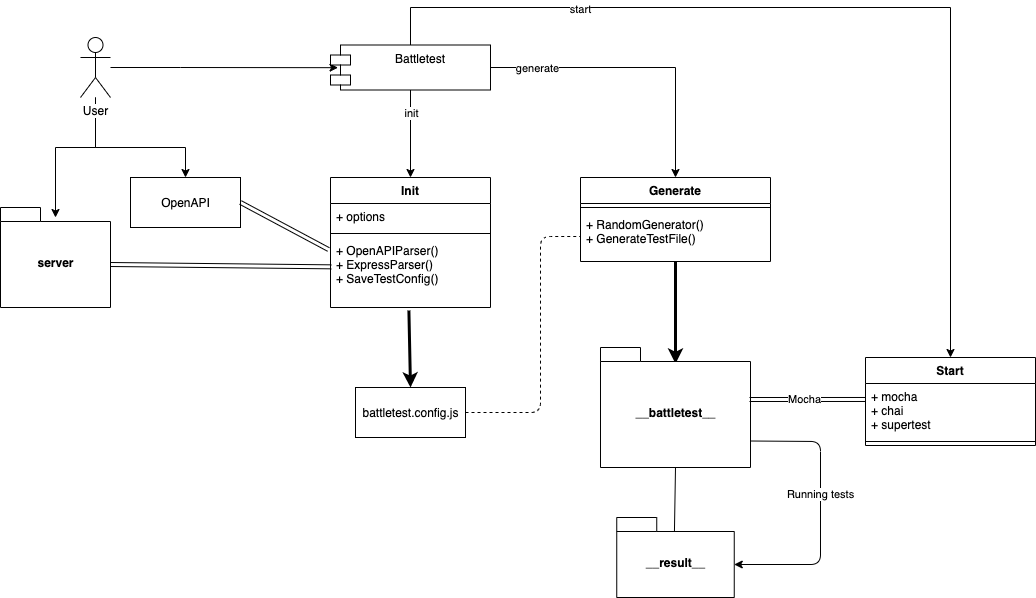

The diagram above was exported from draw.io. Its source (the exported page's mxGraphModel, read from the mxfile embedded in the PNG):
<mxGraphModel dx="1140" dy="640" grid="1" gridSize="10" guides="1" tooltips="1" connect="1" arrows="1" fold="1" page="1" pageScale="1" pageWidth="827" pageHeight="1169" math="0" shadow="0">
  <root>
    <mxCell id="WIyWlLk6GJQsqaUBKTNV-0" />
    <mxCell id="WIyWlLk6GJQsqaUBKTNV-1" parent="WIyWlLk6GJQsqaUBKTNV-0" />
    <mxCell id="Ru01vAVTy392_Mger1W5-6" value="" style="edgeStyle=orthogonalEdgeStyle;rounded=0;orthogonalLoop=1;jettySize=auto;html=1;entryX=0.5;entryY=0.1;entryDx=0;entryDy=0;entryPerimeter=0;" edge="1" parent="WIyWlLk6GJQsqaUBKTNV-1" source="Ru01vAVTy392_Mger1W5-1" target="Ru01vAVTy392_Mger1W5-4">
      <mxGeometry relative="1" as="geometry">
        <mxPoint x="115" y="200" as="targetPoint" />
        <Array as="points">
          <mxPoint x="115" y="170" />
          <mxPoint x="75" y="170" />
        </Array>
      </mxGeometry>
    </mxCell>
    <mxCell id="Ru01vAVTy392_Mger1W5-8" style="edgeStyle=orthogonalEdgeStyle;rounded=0;orthogonalLoop=1;jettySize=auto;html=1;entryX=0.047;entryY=0.504;entryDx=0;entryDy=0;entryPerimeter=0;" edge="1" parent="WIyWlLk6GJQsqaUBKTNV-1" source="Ru01vAVTy392_Mger1W5-1" target="Ru01vAVTy392_Mger1W5-7">
      <mxGeometry relative="1" as="geometry">
        <mxPoint x="250" y="80" as="targetPoint" />
        <Array as="points">
          <mxPoint x="200" y="90" />
          <mxPoint x="200" y="90" />
        </Array>
      </mxGeometry>
    </mxCell>
    <mxCell id="Ru01vAVTy392_Mger1W5-49" style="edgeStyle=orthogonalEdgeStyle;rounded=0;orthogonalLoop=1;jettySize=auto;html=1;strokeWidth=1;" edge="1" parent="WIyWlLk6GJQsqaUBKTNV-1" source="Ru01vAVTy392_Mger1W5-1" target="Ru01vAVTy392_Mger1W5-48">
      <mxGeometry relative="1" as="geometry">
        <Array as="points">
          <mxPoint x="115" y="170" />
          <mxPoint x="205" y="170" />
        </Array>
      </mxGeometry>
    </mxCell>
    <mxCell id="Ru01vAVTy392_Mger1W5-1" value="User" style="shape=umlActor;verticalLabelPosition=bottom;labelBackgroundColor=#ffffff;verticalAlign=top;html=1;outlineConnect=0;" vertex="1" parent="WIyWlLk6GJQsqaUBKTNV-1">
      <mxGeometry x="100" y="60" width="30" height="60" as="geometry" />
    </mxCell>
    <mxCell id="Ru01vAVTy392_Mger1W5-4" value="server" style="shape=folder;fontStyle=1;spacingTop=10;tabWidth=40;tabHeight=14;tabPosition=left;html=1;" vertex="1" parent="WIyWlLk6GJQsqaUBKTNV-1">
      <mxGeometry x="20" y="230" width="110" height="100" as="geometry" />
    </mxCell>
    <mxCell id="Ru01vAVTy392_Mger1W5-20" value="" style="edgeStyle=orthogonalEdgeStyle;rounded=0;orthogonalLoop=1;jettySize=auto;html=1;entryX=0.5;entryY=0;entryDx=0;entryDy=0;exitX=0.5;exitY=1;exitDx=0;exitDy=0;" edge="1" parent="WIyWlLk6GJQsqaUBKTNV-1" source="Ru01vAVTy392_Mger1W5-7" target="Ru01vAVTy392_Mger1W5-13">
      <mxGeometry relative="1" as="geometry">
        <mxPoint x="364" y="116" as="sourcePoint" />
      </mxGeometry>
    </mxCell>
    <mxCell id="Ru01vAVTy392_Mger1W5-31" value="init" style="edgeLabel;html=1;align=center;verticalAlign=middle;resizable=0;points=[];" vertex="1" connectable="0" parent="Ru01vAVTy392_Mger1W5-20">
      <mxGeometry x="-0.4743" relative="1" as="geometry">
        <mxPoint as="offset" />
      </mxGeometry>
    </mxCell>
    <mxCell id="Ru01vAVTy392_Mger1W5-30" style="edgeStyle=orthogonalEdgeStyle;rounded=0;orthogonalLoop=1;jettySize=auto;html=1;entryX=0.5;entryY=0;entryDx=0;entryDy=0;strokeWidth=1;" edge="1" parent="WIyWlLk6GJQsqaUBKTNV-1" source="Ru01vAVTy392_Mger1W5-7" target="Ru01vAVTy392_Mger1W5-9">
      <mxGeometry relative="1" as="geometry" />
    </mxCell>
    <mxCell id="Ru01vAVTy392_Mger1W5-32" value="generate" style="edgeLabel;html=1;align=center;verticalAlign=middle;resizable=0;points=[];" vertex="1" connectable="0" parent="Ru01vAVTy392_Mger1W5-30">
      <mxGeometry x="-0.6857" relative="1" as="geometry">
        <mxPoint as="offset" />
      </mxGeometry>
    </mxCell>
    <mxCell id="Ru01vAVTy392_Mger1W5-43" style="edgeStyle=orthogonalEdgeStyle;rounded=0;orthogonalLoop=1;jettySize=auto;html=1;entryX=0.5;entryY=0;entryDx=0;entryDy=0;strokeWidth=1;" edge="1" parent="WIyWlLk6GJQsqaUBKTNV-1" source="Ru01vAVTy392_Mger1W5-7" target="Ru01vAVTy392_Mger1W5-39">
      <mxGeometry relative="1" as="geometry">
        <Array as="points">
          <mxPoint x="430" y="30" />
          <mxPoint x="970" y="30" />
        </Array>
      </mxGeometry>
    </mxCell>
    <mxCell id="Ru01vAVTy392_Mger1W5-44" value="start" style="edgeLabel;html=1;align=center;verticalAlign=middle;resizable=0;points=[];" vertex="1" connectable="0" parent="Ru01vAVTy392_Mger1W5-43">
      <mxGeometry x="-0.5541" y="-1" relative="1" as="geometry">
        <mxPoint as="offset" />
      </mxGeometry>
    </mxCell>
    <mxCell id="Ru01vAVTy392_Mger1W5-7" value="Battletest" style="shape=module;align=left;spacingLeft=20;align=center;verticalAlign=top;" vertex="1" parent="WIyWlLk6GJQsqaUBKTNV-1">
      <mxGeometry x="350" y="67.5" width="160" height="45" as="geometry" />
    </mxCell>
    <mxCell id="Ru01vAVTy392_Mger1W5-13" value="Init" style="swimlane;fontStyle=1;align=center;verticalAlign=top;childLayout=stackLayout;horizontal=1;startSize=26;horizontalStack=0;resizeParent=1;resizeParentMax=0;resizeLast=0;collapsible=1;marginBottom=0;" vertex="1" parent="WIyWlLk6GJQsqaUBKTNV-1">
      <mxGeometry x="350" y="200" width="160" height="130" as="geometry" />
    </mxCell>
    <mxCell id="Ru01vAVTy392_Mger1W5-14" value="+ options" style="text;strokeColor=none;fillColor=none;align=left;verticalAlign=top;spacingLeft=4;spacingRight=4;overflow=hidden;rotatable=0;points=[[0,0.5],[1,0.5]];portConstraint=eastwest;" vertex="1" parent="Ru01vAVTy392_Mger1W5-13">
      <mxGeometry y="26" width="160" height="26" as="geometry" />
    </mxCell>
    <mxCell id="Ru01vAVTy392_Mger1W5-15" value="" style="line;strokeWidth=1;fillColor=none;align=left;verticalAlign=middle;spacingTop=-1;spacingLeft=3;spacingRight=3;rotatable=0;labelPosition=right;points=[];portConstraint=eastwest;" vertex="1" parent="Ru01vAVTy392_Mger1W5-13">
      <mxGeometry y="52" width="160" height="8" as="geometry" />
    </mxCell>
    <mxCell id="Ru01vAVTy392_Mger1W5-16" value="+ OpenAPIParser()&#10;+ ExpressParser()&#10;+ SaveTestConfig()" style="text;strokeColor=none;fillColor=none;align=left;verticalAlign=top;spacingLeft=4;spacingRight=4;overflow=hidden;rotatable=0;points=[[0,0.5],[1,0.5]];portConstraint=eastwest;" vertex="1" parent="Ru01vAVTy392_Mger1W5-13">
      <mxGeometry y="60" width="160" height="70" as="geometry" />
    </mxCell>
    <mxCell id="Ru01vAVTy392_Mger1W5-24" value="battletest.config.js" style="html=1;" vertex="1" parent="WIyWlLk6GJQsqaUBKTNV-1">
      <mxGeometry x="375" y="410" width="110" height="50" as="geometry" />
    </mxCell>
    <mxCell id="Ru01vAVTy392_Mger1W5-25" value="" style="endArrow=classic;html=1;exitX=0.49;exitY=1.043;exitDx=0;exitDy=0;exitPerimeter=0;entryX=0.5;entryY=0;entryDx=0;entryDy=0;strokeWidth=3;" edge="1" parent="WIyWlLk6GJQsqaUBKTNV-1" source="Ru01vAVTy392_Mger1W5-16" target="Ru01vAVTy392_Mger1W5-24">
      <mxGeometry width="50" height="50" relative="1" as="geometry">
        <mxPoint x="440" y="480" as="sourcePoint" />
        <mxPoint x="490" y="430" as="targetPoint" />
      </mxGeometry>
    </mxCell>
    <mxCell id="Ru01vAVTy392_Mger1W5-33" value="" style="endArrow=none;dashed=1;html=1;strokeWidth=1;entryX=0;entryY=0.5;entryDx=0;entryDy=0;exitX=1;exitY=0.5;exitDx=0;exitDy=0;" edge="1" parent="WIyWlLk6GJQsqaUBKTNV-1" source="Ru01vAVTy392_Mger1W5-24" target="Ru01vAVTy392_Mger1W5-12">
      <mxGeometry width="50" height="50" relative="1" as="geometry">
        <mxPoint x="570" y="470" as="sourcePoint" />
        <mxPoint x="620" y="420" as="targetPoint" />
        <Array as="points">
          <mxPoint x="560" y="435" />
          <mxPoint x="560" y="259" />
        </Array>
      </mxGeometry>
    </mxCell>
    <mxCell id="Ru01vAVTy392_Mger1W5-46" value="" style="edgeStyle=orthogonalEdgeStyle;rounded=0;orthogonalLoop=1;jettySize=auto;html=1;strokeWidth=3;entryX=0.5;entryY=0.135;entryDx=0;entryDy=0;entryPerimeter=0;" edge="1" parent="WIyWlLk6GJQsqaUBKTNV-1" source="Ru01vAVTy392_Mger1W5-9" target="Ru01vAVTy392_Mger1W5-45">
      <mxGeometry relative="1" as="geometry" />
    </mxCell>
    <mxCell id="Ru01vAVTy392_Mger1W5-9" value="Generate" style="swimlane;fontStyle=1;align=center;verticalAlign=top;childLayout=stackLayout;horizontal=1;startSize=26;horizontalStack=0;resizeParent=1;resizeParentMax=0;resizeLast=0;collapsible=1;marginBottom=0;" vertex="1" parent="WIyWlLk6GJQsqaUBKTNV-1">
      <mxGeometry x="600" y="200" width="190" height="84" as="geometry" />
    </mxCell>
    <mxCell id="Ru01vAVTy392_Mger1W5-11" value="" style="line;strokeWidth=1;fillColor=none;align=left;verticalAlign=middle;spacingTop=-1;spacingLeft=3;spacingRight=3;rotatable=0;labelPosition=right;points=[];portConstraint=eastwest;" vertex="1" parent="Ru01vAVTy392_Mger1W5-9">
      <mxGeometry y="26" width="190" height="8" as="geometry" />
    </mxCell>
    <mxCell id="Ru01vAVTy392_Mger1W5-12" value="+ RandomGenerator()&#10;+ GenerateTestFile()" style="text;strokeColor=none;fillColor=none;align=left;verticalAlign=top;spacingLeft=4;spacingRight=4;overflow=hidden;rotatable=0;points=[[0,0.5],[1,0.5]];portConstraint=eastwest;" vertex="1" parent="Ru01vAVTy392_Mger1W5-9">
      <mxGeometry y="34" width="190" height="50" as="geometry" />
    </mxCell>
    <mxCell id="Ru01vAVTy392_Mger1W5-45" value="__battletest__" style="shape=folder;fontStyle=1;spacingTop=10;tabWidth=40;tabHeight=14;tabPosition=left;html=1;" vertex="1" parent="WIyWlLk6GJQsqaUBKTNV-1">
      <mxGeometry x="620" y="370" width="150" height="120" as="geometry" />
    </mxCell>
    <mxCell id="Ru01vAVTy392_Mger1W5-47" value="" style="shape=link;html=1;strokeWidth=1;entryX=0;entryY=0;entryDx=110;entryDy=57;entryPerimeter=0;exitX=0.005;exitY=0.419;exitDx=0;exitDy=0;exitPerimeter=0;" edge="1" parent="WIyWlLk6GJQsqaUBKTNV-1" source="Ru01vAVTy392_Mger1W5-16" target="Ru01vAVTy392_Mger1W5-4">
      <mxGeometry width="50" height="50" relative="1" as="geometry">
        <mxPoint x="440" y="300" as="sourcePoint" />
        <mxPoint x="490" y="250" as="targetPoint" />
      </mxGeometry>
    </mxCell>
    <mxCell id="Ru01vAVTy392_Mger1W5-48" value="OpenAPI" style="html=1;" vertex="1" parent="WIyWlLk6GJQsqaUBKTNV-1">
      <mxGeometry x="150" y="200" width="110" height="50" as="geometry" />
    </mxCell>
    <mxCell id="Ru01vAVTy392_Mger1W5-50" value="" style="shape=link;html=1;strokeWidth=1;exitX=1;exitY=0.5;exitDx=0;exitDy=0;" edge="1" parent="WIyWlLk6GJQsqaUBKTNV-1" source="Ru01vAVTy392_Mger1W5-48">
      <mxGeometry width="50" height="50" relative="1" as="geometry">
        <mxPoint x="300" y="260" as="sourcePoint" />
        <mxPoint x="348" y="272" as="targetPoint" />
      </mxGeometry>
    </mxCell>
    <mxCell id="Ru01vAVTy392_Mger1W5-52" value="__result__" style="shape=folder;fontStyle=1;spacingTop=10;tabWidth=40;tabHeight=14;tabPosition=left;html=1;" vertex="1" parent="WIyWlLk6GJQsqaUBKTNV-1">
      <mxGeometry x="636.25" y="540" width="117.5" height="80" as="geometry" />
    </mxCell>
    <mxCell id="Ru01vAVTy392_Mger1W5-39" value="Start" style="swimlane;fontStyle=1;align=center;verticalAlign=top;childLayout=stackLayout;horizontal=1;startSize=26;horizontalStack=0;resizeParent=1;resizeParentMax=0;resizeLast=0;collapsible=1;marginBottom=0;" vertex="1" parent="WIyWlLk6GJQsqaUBKTNV-1">
      <mxGeometry x="885" y="380" width="170" height="88" as="geometry" />
    </mxCell>
    <mxCell id="Ru01vAVTy392_Mger1W5-40" value="+ mocha&#10;+ chai&#10;+ supertest" style="text;strokeColor=none;fillColor=none;align=left;verticalAlign=top;spacingLeft=4;spacingRight=4;overflow=hidden;rotatable=0;points=[[0,0.5],[1,0.5]];portConstraint=eastwest;" vertex="1" parent="Ru01vAVTy392_Mger1W5-39">
      <mxGeometry y="26" width="170" height="54" as="geometry" />
    </mxCell>
    <mxCell id="Ru01vAVTy392_Mger1W5-41" value="" style="line;strokeWidth=1;fillColor=none;align=left;verticalAlign=middle;spacingTop=-1;spacingLeft=3;spacingRight=3;rotatable=0;labelPosition=right;points=[];portConstraint=eastwest;" vertex="1" parent="Ru01vAVTy392_Mger1W5-39">
      <mxGeometry y="80" width="170" height="8" as="geometry" />
    </mxCell>
    <mxCell id="Ru01vAVTy392_Mger1W5-54" value="" style="shape=link;html=1;strokeWidth=1;entryX=0;entryY=0.296;entryDx=0;entryDy=0;entryPerimeter=0;" edge="1" parent="WIyWlLk6GJQsqaUBKTNV-1" target="Ru01vAVTy392_Mger1W5-40">
      <mxGeometry width="50" height="50" relative="1" as="geometry">
        <mxPoint x="769" y="422" as="sourcePoint" />
        <mxPoint x="750" y="490" as="targetPoint" />
      </mxGeometry>
    </mxCell>
    <mxCell id="Ru01vAVTy392_Mger1W5-55" value="Mocha" style="edgeLabel;html=1;align=center;verticalAlign=middle;resizable=0;points=[];" vertex="1" connectable="0" parent="Ru01vAVTy392_Mger1W5-54">
      <mxGeometry x="-0.0517" relative="1" as="geometry">
        <mxPoint as="offset" />
      </mxGeometry>
    </mxCell>
    <mxCell id="Ru01vAVTy392_Mger1W5-56" value="" style="endArrow=none;html=1;strokeWidth=1;entryX=0.5;entryY=1;entryDx=0;entryDy=0;entryPerimeter=0;exitX=0.491;exitY=0.175;exitDx=0;exitDy=0;exitPerimeter=0;" edge="1" parent="WIyWlLk6GJQsqaUBKTNV-1" source="Ru01vAVTy392_Mger1W5-52" target="Ru01vAVTy392_Mger1W5-45">
      <mxGeometry width="50" height="50" relative="1" as="geometry">
        <mxPoint x="695" y="536" as="sourcePoint" />
        <mxPoint x="770" y="530" as="targetPoint" />
      </mxGeometry>
    </mxCell>
    <mxCell id="Ru01vAVTy392_Mger1W5-59" value="" style="endArrow=classic;html=1;strokeWidth=1;exitX=0;exitY=0;exitDx=150;exitDy=93.5;exitPerimeter=0;entryX=0;entryY=0;entryDx=117.5;entryDy=47;entryPerimeter=0;" edge="1" parent="WIyWlLk6GJQsqaUBKTNV-1" source="Ru01vAVTy392_Mger1W5-45" target="Ru01vAVTy392_Mger1W5-52">
      <mxGeometry width="50" height="50" relative="1" as="geometry">
        <mxPoint x="777" y="544" as="sourcePoint" />
        <mxPoint x="827" y="494" as="targetPoint" />
        <Array as="points">
          <mxPoint x="840" y="464" />
          <mxPoint x="840" y="587" />
        </Array>
      </mxGeometry>
    </mxCell>
    <mxCell id="Ru01vAVTy392_Mger1W5-60" value="Running tests" style="edgeLabel;html=1;align=center;verticalAlign=middle;resizable=0;points=[];" vertex="1" connectable="0" parent="Ru01vAVTy392_Mger1W5-59">
      <mxGeometry x="-0.1191" y="-1" relative="1" as="geometry">
        <mxPoint as="offset" />
      </mxGeometry>
    </mxCell>
  </root>
</mxGraphModel>